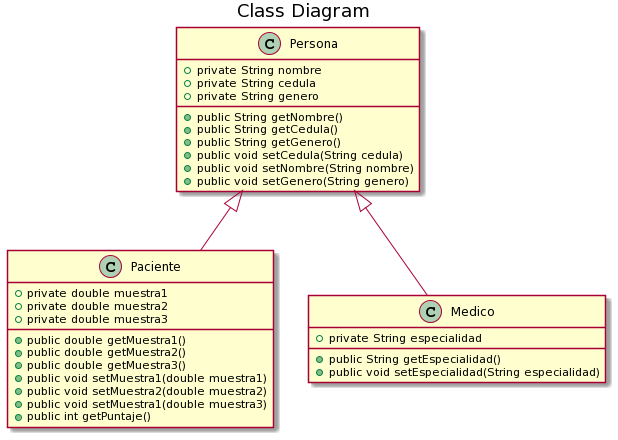

The diagram above was rendered by PlantUML. Its source (embedded in the PNG):
@startuml
title Class Diagram


class Persona {
    +private String nombre
    +private String cedula
    +private String genero
    +public String getNombre()
    +public String getCedula()
    +public String getGenero()
    +public void setCedula(String cedula)
    +public void setNombre(String nombre)
    +public void setGenero(String genero)

}

class Paciente extends Persona {
    +private double muestra1
    +private double muestra2
    +private double muestra3
    
    +public double getMuestra1()
    +public double getMuestra2()
    +public double getMuestra3()
    +public void setMuestra1(double muestra1)
    +public void setMuestra2(double muestra2)
    +public void setMuestra1(double muestra3)
    +public int getPuntaje()
}

class Medico extends Persona {
    +private String especialidad
    
    +public String getEspecialidad() 
    +public void setEspecialidad(String especialidad)
}
@enduml